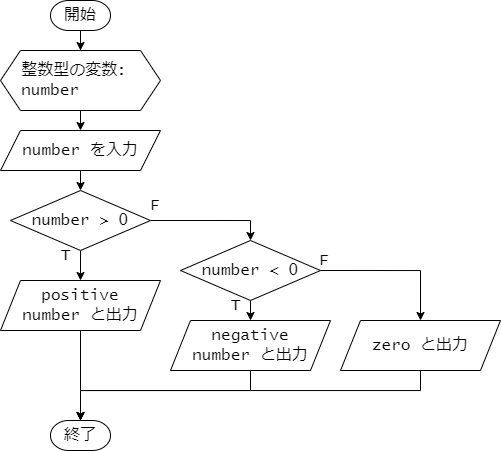

The diagram above was exported from draw.io. Its source (the exported page's mxGraphModel, read from the mxfile embedded in the PNG):
<mxGraphModel dx="1062" dy="619" grid="1" gridSize="10" guides="1" tooltips="1" connect="1" arrows="1" fold="1" page="1" pageScale="1" pageWidth="827" pageHeight="1169" math="0" shadow="0">
  <root>
    <mxCell id="0" />
    <mxCell id="1" parent="0" />
    <mxCell id="pVN_MYcQnDMDJ0AVKaPc-9" style="edgeStyle=orthogonalEdgeStyle;rounded=0;orthogonalLoop=1;jettySize=auto;html=1;exitX=0.5;exitY=1;exitDx=0;exitDy=0;entryX=0.5;entryY=0;entryDx=0;entryDy=0;" edge="1" parent="1" source="pVN_MYcQnDMDJ0AVKaPc-1" target="pVN_MYcQnDMDJ0AVKaPc-2">
      <mxGeometry relative="1" as="geometry" />
    </mxCell>
    <mxCell id="pVN_MYcQnDMDJ0AVKaPc-1" value="&amp;nbsp; 整数型の変数:&lt;br&gt;&amp;nbsp; number" style="shape=hexagon;perimeter=hexagonPerimeter2;whiteSpace=wrap;html=1;fixedSize=1;fontSize=16;fontFamily=Lucida Console;align=left;" vertex="1" parent="1">
      <mxGeometry x="200" y="120" width="160" height="60" as="geometry" />
    </mxCell>
    <mxCell id="pVN_MYcQnDMDJ0AVKaPc-11" style="edgeStyle=orthogonalEdgeStyle;rounded=0;orthogonalLoop=1;jettySize=auto;html=1;exitX=0.5;exitY=1;exitDx=0;exitDy=0;entryX=0.5;entryY=0;entryDx=0;entryDy=0;" edge="1" parent="1" source="pVN_MYcQnDMDJ0AVKaPc-2" target="pVN_MYcQnDMDJ0AVKaPc-3">
      <mxGeometry relative="1" as="geometry" />
    </mxCell>
    <mxCell id="pVN_MYcQnDMDJ0AVKaPc-2" value="number を入力" style="shape=parallelogram;perimeter=parallelogramPerimeter;whiteSpace=wrap;html=1;fixedSize=1;fontSize=16;fontFamily=Lucida Console;" vertex="1" parent="1">
      <mxGeometry x="200" y="200" width="160" height="40" as="geometry" />
    </mxCell>
    <mxCell id="pVN_MYcQnDMDJ0AVKaPc-21" style="edgeStyle=orthogonalEdgeStyle;rounded=0;orthogonalLoop=1;jettySize=auto;html=1;exitX=0.5;exitY=1;exitDx=0;exitDy=0;entryX=0.5;entryY=0;entryDx=0;entryDy=0;" edge="1" parent="1" source="pVN_MYcQnDMDJ0AVKaPc-3" target="pVN_MYcQnDMDJ0AVKaPc-19">
      <mxGeometry relative="1" as="geometry" />
    </mxCell>
    <mxCell id="pVN_MYcQnDMDJ0AVKaPc-27" style="edgeStyle=orthogonalEdgeStyle;rounded=0;orthogonalLoop=1;jettySize=auto;html=1;exitX=1;exitY=0.5;exitDx=0;exitDy=0;entryX=0.5;entryY=0;entryDx=0;entryDy=0;" edge="1" parent="1" source="pVN_MYcQnDMDJ0AVKaPc-3" target="pVN_MYcQnDMDJ0AVKaPc-25">
      <mxGeometry relative="1" as="geometry" />
    </mxCell>
    <mxCell id="pVN_MYcQnDMDJ0AVKaPc-3" value="number &amp;gt; 0" style="rhombus;whiteSpace=wrap;html=1;fontSize=16;fontFamily=Lucida Console;" vertex="1" parent="1">
      <mxGeometry x="210" y="260" width="140" height="60" as="geometry" />
    </mxCell>
    <mxCell id="pVN_MYcQnDMDJ0AVKaPc-8" style="edgeStyle=orthogonalEdgeStyle;rounded=0;orthogonalLoop=1;jettySize=auto;html=1;exitX=0.5;exitY=1;exitDx=0;exitDy=0;exitPerimeter=0;" edge="1" parent="1" source="pVN_MYcQnDMDJ0AVKaPc-5" target="pVN_MYcQnDMDJ0AVKaPc-1">
      <mxGeometry relative="1" as="geometry" />
    </mxCell>
    <mxCell id="pVN_MYcQnDMDJ0AVKaPc-5" value="開始" style="strokeWidth=1;html=1;shape=mxgraph.flowchart.terminator;whiteSpace=wrap;fontSize=16;fontFamily=Lucida Console;" vertex="1" parent="1">
      <mxGeometry x="250" y="70" width="60" height="30" as="geometry" />
    </mxCell>
    <mxCell id="pVN_MYcQnDMDJ0AVKaPc-6" value="終了" style="strokeWidth=1;html=1;shape=mxgraph.flowchart.terminator;whiteSpace=wrap;fontSize=16;fontFamily=Lucida Console;" vertex="1" parent="1">
      <mxGeometry x="250" y="490" width="60" height="30" as="geometry" />
    </mxCell>
    <mxCell id="pVN_MYcQnDMDJ0AVKaPc-16" value="T" style="text;html=1;align=center;verticalAlign=middle;resizable=0;points=[];autosize=1;strokeColor=none;fillColor=none;fontSize=16;fontFamily=Lucida Console;" vertex="1" parent="1">
      <mxGeometry x="250" y="310" width="30" height="30" as="geometry" />
    </mxCell>
    <mxCell id="pVN_MYcQnDMDJ0AVKaPc-17" value="F" style="text;html=1;align=center;verticalAlign=middle;resizable=0;points=[];autosize=1;strokeColor=none;fillColor=none;fontSize=16;fontFamily=Lucida Console;" vertex="1" parent="1">
      <mxGeometry x="340" y="260" width="30" height="30" as="geometry" />
    </mxCell>
    <mxCell id="pVN_MYcQnDMDJ0AVKaPc-20" value="" style="edgeStyle=orthogonalEdgeStyle;rounded=0;orthogonalLoop=1;jettySize=auto;html=1;" edge="1" parent="1" source="pVN_MYcQnDMDJ0AVKaPc-19" target="pVN_MYcQnDMDJ0AVKaPc-6">
      <mxGeometry relative="1" as="geometry" />
    </mxCell>
    <mxCell id="pVN_MYcQnDMDJ0AVKaPc-19" value="positive &lt;br&gt;number と出力" style="shape=parallelogram;perimeter=parallelogramPerimeter;whiteSpace=wrap;html=1;fixedSize=1;fontSize=16;fontFamily=Lucida Console;" vertex="1" parent="1">
      <mxGeometry x="200" y="350" width="160" height="50" as="geometry" />
    </mxCell>
    <mxCell id="pVN_MYcQnDMDJ0AVKaPc-32" style="edgeStyle=orthogonalEdgeStyle;rounded=0;orthogonalLoop=1;jettySize=auto;html=1;exitX=0.5;exitY=1;exitDx=0;exitDy=0;entryX=0.5;entryY=0;entryDx=0;entryDy=0;entryPerimeter=0;" edge="1" parent="1" source="pVN_MYcQnDMDJ0AVKaPc-22" target="pVN_MYcQnDMDJ0AVKaPc-6">
      <mxGeometry relative="1" as="geometry">
        <Array as="points">
          <mxPoint x="450" y="460" />
          <mxPoint x="280" y="460" />
        </Array>
      </mxGeometry>
    </mxCell>
    <mxCell id="pVN_MYcQnDMDJ0AVKaPc-22" value="negative&lt;br&gt;number と出力" style="shape=parallelogram;perimeter=parallelogramPerimeter;whiteSpace=wrap;html=1;fixedSize=1;fontSize=16;fontFamily=Lucida Console;" vertex="1" parent="1">
      <mxGeometry x="370" y="390" width="160" height="50" as="geometry" />
    </mxCell>
    <mxCell id="pVN_MYcQnDMDJ0AVKaPc-28" style="edgeStyle=orthogonalEdgeStyle;rounded=0;orthogonalLoop=1;jettySize=auto;html=1;exitX=0.5;exitY=1;exitDx=0;exitDy=0;entryX=0.5;entryY=0;entryDx=0;entryDy=0;" edge="1" parent="1" source="pVN_MYcQnDMDJ0AVKaPc-25" target="pVN_MYcQnDMDJ0AVKaPc-22">
      <mxGeometry relative="1" as="geometry" />
    </mxCell>
    <mxCell id="pVN_MYcQnDMDJ0AVKaPc-29" style="edgeStyle=orthogonalEdgeStyle;rounded=0;orthogonalLoop=1;jettySize=auto;html=1;exitX=1;exitY=0.5;exitDx=0;exitDy=0;entryX=0.5;entryY=0;entryDx=0;entryDy=0;" edge="1" parent="1" source="pVN_MYcQnDMDJ0AVKaPc-25" target="pVN_MYcQnDMDJ0AVKaPc-26">
      <mxGeometry relative="1" as="geometry" />
    </mxCell>
    <mxCell id="pVN_MYcQnDMDJ0AVKaPc-25" value="number &amp;lt; 0" style="rhombus;whiteSpace=wrap;html=1;fontSize=16;fontFamily=Lucida Console;" vertex="1" parent="1">
      <mxGeometry x="380" y="310" width="140" height="60" as="geometry" />
    </mxCell>
    <mxCell id="pVN_MYcQnDMDJ0AVKaPc-34" style="edgeStyle=orthogonalEdgeStyle;rounded=0;orthogonalLoop=1;jettySize=auto;html=1;exitX=0.5;exitY=1;exitDx=0;exitDy=0;entryX=0.5;entryY=0;entryDx=0;entryDy=0;entryPerimeter=0;" edge="1" parent="1" source="pVN_MYcQnDMDJ0AVKaPc-26" target="pVN_MYcQnDMDJ0AVKaPc-6">
      <mxGeometry relative="1" as="geometry">
        <Array as="points">
          <mxPoint x="620" y="460" />
          <mxPoint x="280" y="460" />
        </Array>
      </mxGeometry>
    </mxCell>
    <mxCell id="pVN_MYcQnDMDJ0AVKaPc-26" value="zero と出力" style="shape=parallelogram;perimeter=parallelogramPerimeter;whiteSpace=wrap;html=1;fixedSize=1;fontSize=16;fontFamily=Lucida Console;" vertex="1" parent="1">
      <mxGeometry x="540" y="390" width="160" height="50" as="geometry" />
    </mxCell>
    <mxCell id="pVN_MYcQnDMDJ0AVKaPc-30" value="F" style="text;html=1;align=center;verticalAlign=middle;resizable=0;points=[];autosize=1;strokeColor=none;fillColor=none;fontSize=16;fontFamily=Lucida Console;" vertex="1" parent="1">
      <mxGeometry x="509" y="315" width="30" height="30" as="geometry" />
    </mxCell>
    <mxCell id="pVN_MYcQnDMDJ0AVKaPc-31" value="T" style="text;html=1;align=center;verticalAlign=middle;resizable=0;points=[];autosize=1;strokeColor=none;fillColor=none;fontSize=16;fontFamily=Lucida Console;" vertex="1" parent="1">
      <mxGeometry x="420" y="360" width="30" height="30" as="geometry" />
    </mxCell>
  </root>
</mxGraphModel>